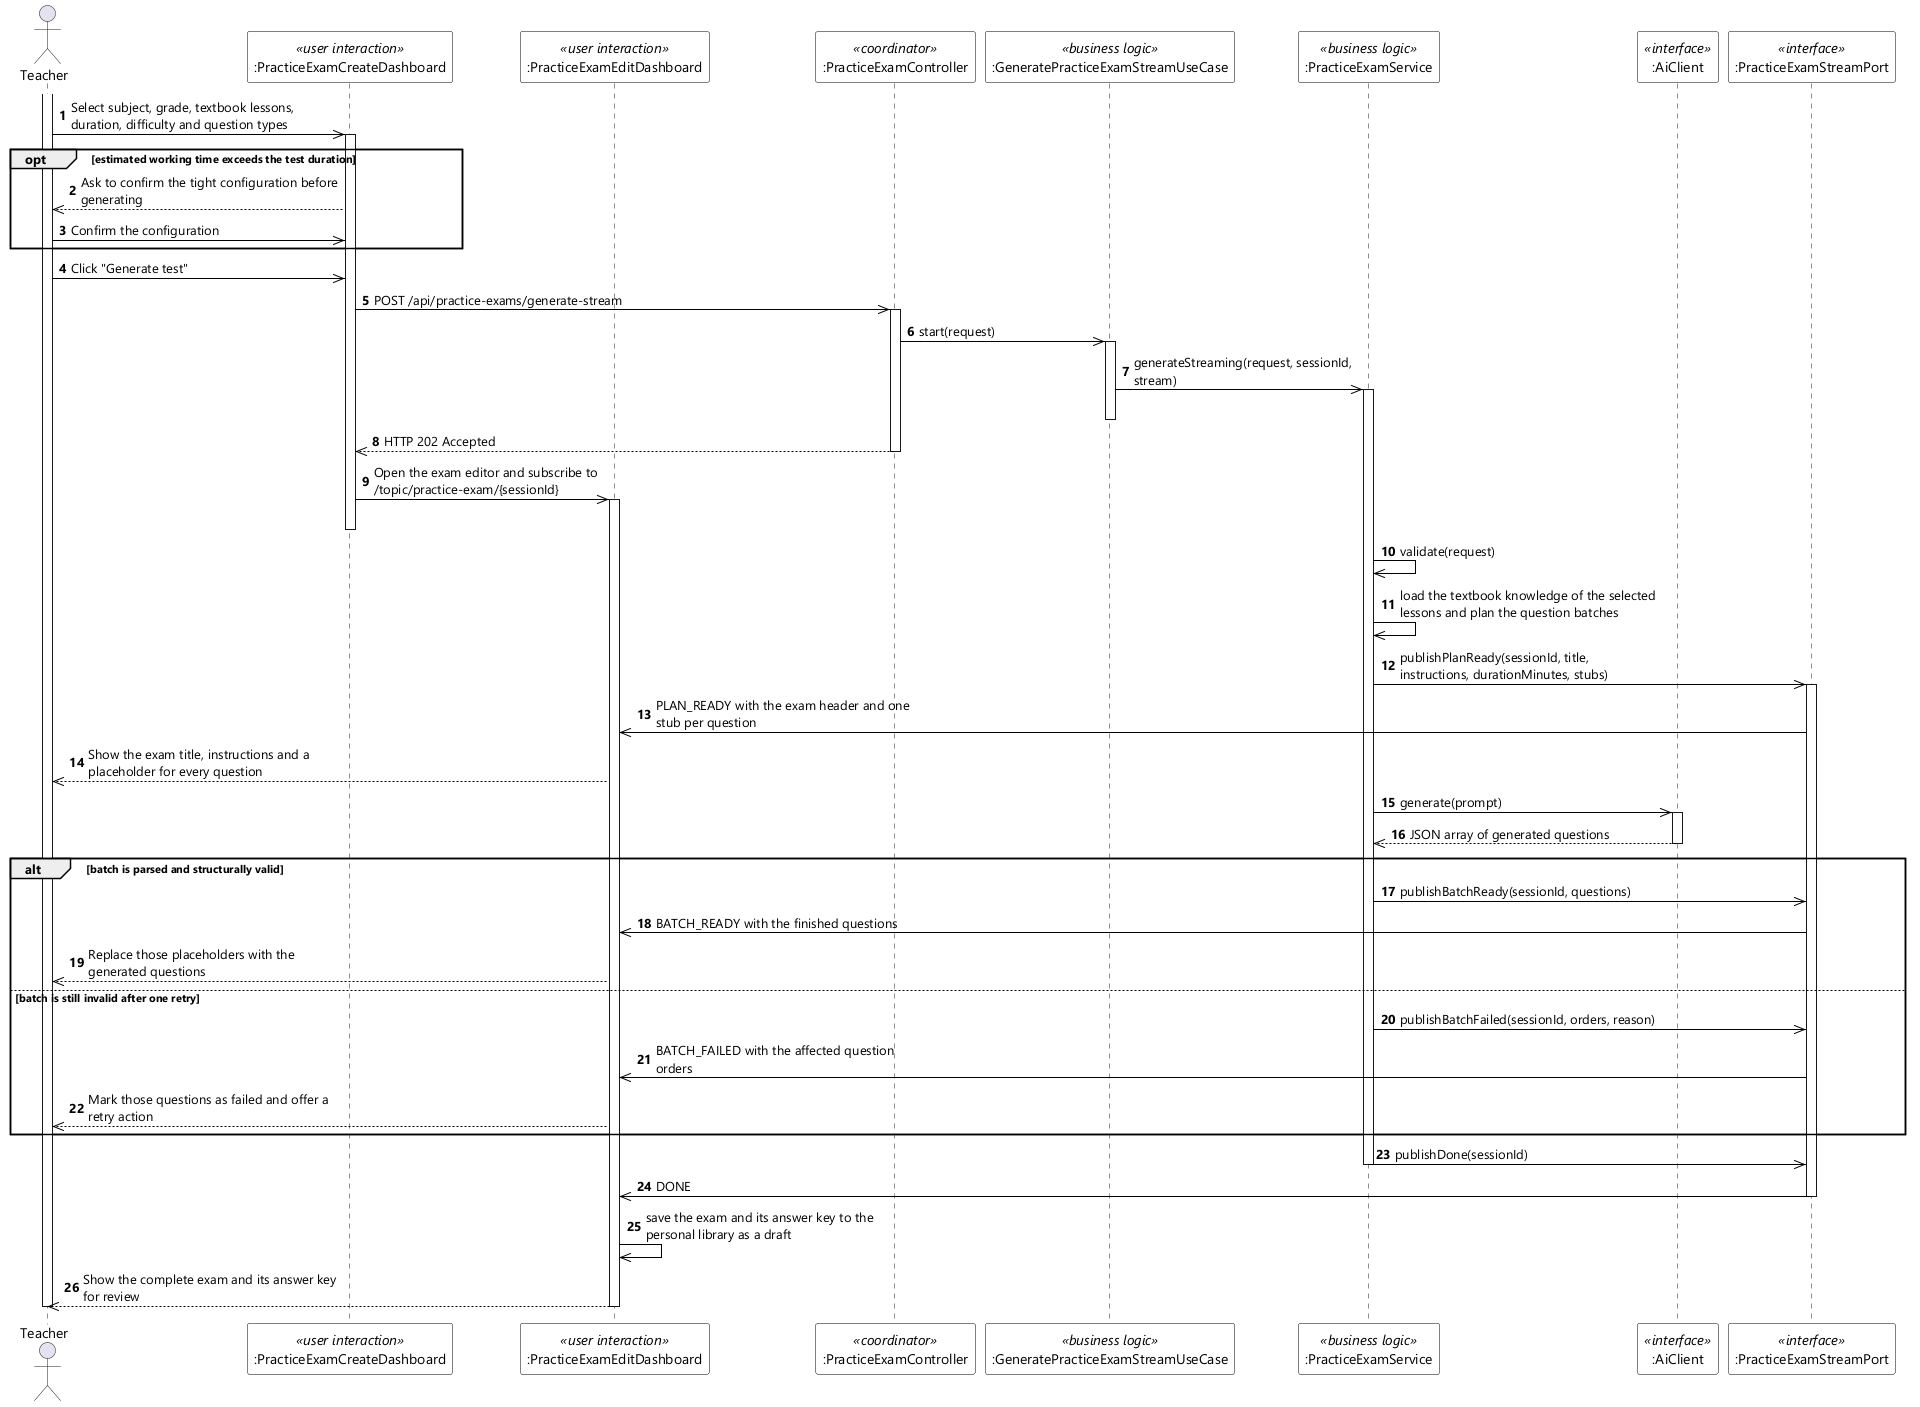

The diagram above was rendered by PlantUML. Its source (embedded in the PNG):
@startuml UC-18 Create Test - Sequence Diagram (stereo)
skinparamlocked dpi 96
skinparam defaultFontName "Segoe UI"
skinparam shadowing false
skinparam ParticipantBackgroundColor #FFFFFF
skinparam ParticipantBorderColor #000000
skinparam DatabaseBackgroundColor #FFFFFF
skinparam DatabaseBorderColor #000000
skinparam ArrowColor #000000
skinparam sequenceMessageAlign left
skinparam maxMessageSize 260

actor Teacher
participant ":PracticeExamCreateDashboard" as CFG <<user interaction>>
participant ":PracticeExamEditDashboard" as EDT <<user interaction>>
participant ":PracticeExamController" as CTL <<coordinator>>
participant ":GeneratePracticeExamStreamUseCase" as KICK <<business logic>>
participant ":PracticeExamService" as SVC <<business logic>>
participant ":AiClient" as AI <<interface>>
participant ":PracticeExamStreamPort" as STREAM <<interface>>

autonumber
activate Teacher
Teacher ->> CFG : Select subject, grade, textbook lessons, duration, difficulty and question types
activate CFG

opt estimated working time exceeds the test duration
  CFG -->> Teacher : Ask to confirm the tight configuration before generating
  Teacher ->> CFG : Confirm the configuration
end

Teacher ->> CFG : Click "Generate test"
CFG ->> CTL : POST /api/practice-exams/generate-stream
activate CTL
CTL ->> KICK : start(request)
activate KICK
KICK ->> SVC : generateStreaming(request, sessionId, stream)
activate SVC
deactivate KICK
CTL -->> CFG : HTTP 202 Accepted
deactivate CTL
CFG ->> EDT : Open the exam editor and subscribe to /topic/practice-exam/{sessionId}
activate EDT
deactivate CFG

SVC ->> SVC : validate(request)
SVC ->> SVC : load the textbook knowledge of the selected lessons and plan the question batches
SVC ->> STREAM : publishPlanReady(sessionId, title, instructions, durationMinutes, stubs)
activate STREAM
STREAM ->> EDT : PLAN_READY with the exam header and one stub per question
EDT -->> Teacher : Show the exam title, instructions and a placeholder for every question

SVC ->> AI : generate(prompt)
activate AI
AI -->> SVC : JSON array of generated questions
deactivate AI

alt batch is parsed and structurally valid
  SVC ->> STREAM : publishBatchReady(sessionId, questions)
  STREAM ->> EDT : BATCH_READY with the finished questions
  EDT -->> Teacher : Replace those placeholders with the generated questions

else batch is still invalid after one retry
  SVC ->> STREAM : publishBatchFailed(sessionId, orders, reason)
  STREAM ->> EDT : BATCH_FAILED with the affected question orders
  EDT -->> Teacher : Mark those questions as failed and offer a retry action
end

SVC ->> STREAM : publishDone(sessionId)
deactivate SVC
STREAM ->> EDT : DONE
deactivate STREAM
EDT ->> EDT : save the exam and its answer key to the personal library as a draft
EDT -->> Teacher : Show the complete exam and its answer key for review
deactivate EDT
deactivate Teacher
@enduml